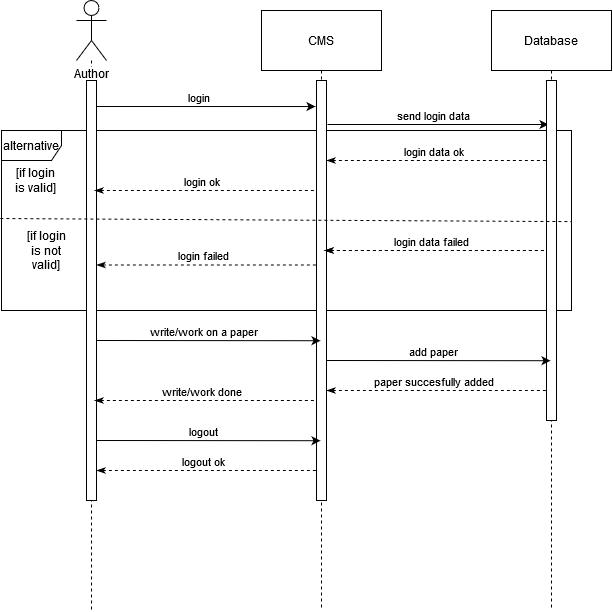

The diagram above was exported from draw.io. Its source (the exported page's mxGraphModel, read from the mxfile embedded in the PNG):
<mxGraphModel dx="1422" dy="-81" grid="1" gridSize="10" guides="1" tooltips="1" connect="1" arrows="1" fold="1" page="1" pageScale="1" pageWidth="1100" pageHeight="850" background="#ffffff" math="0" shadow="0">
  <root>
    <mxCell id="0" />
    <mxCell id="1" parent="0" />
    <mxCell id="OlDY96CFSQCN5GjaWw9q-14" style="edgeStyle=orthogonalEdgeStyle;rounded=0;orthogonalLoop=1;jettySize=auto;html=1;dashed=1;endArrow=none;endFill=0;" edge="1" parent="1" source="OlDY96CFSQCN5GjaWw9q-2">
      <mxGeometry relative="1" as="geometry">
        <mxPoint x="150" y="1480" as="targetPoint" />
      </mxGeometry>
    </mxCell>
    <mxCell id="OlDY96CFSQCN5GjaWw9q-2" value="Author" style="shape=umlActor;verticalLabelPosition=bottom;labelBackgroundColor=#ffffff;verticalAlign=top;html=1;outlineConnect=0;" vertex="1" parent="1">
      <mxGeometry x="135" y="870" width="30" height="60" as="geometry" />
    </mxCell>
    <mxCell id="OlDY96CFSQCN5GjaWw9q-13" style="edgeStyle=orthogonalEdgeStyle;rounded=0;orthogonalLoop=1;jettySize=auto;html=1;endArrow=none;endFill=0;dashed=1;" edge="1" parent="1" source="OlDY96CFSQCN5GjaWw9q-11">
      <mxGeometry relative="1" as="geometry">
        <mxPoint x="380" y="1480" as="targetPoint" />
      </mxGeometry>
    </mxCell>
    <mxCell id="OlDY96CFSQCN5GjaWw9q-11" value="CMS" style="rounded=0;whiteSpace=wrap;html=1;" vertex="1" parent="1">
      <mxGeometry x="320" y="880" width="120" height="60" as="geometry" />
    </mxCell>
    <mxCell id="OlDY96CFSQCN5GjaWw9q-15" style="edgeStyle=orthogonalEdgeStyle;rounded=0;orthogonalLoop=1;jettySize=auto;html=1;dashed=1;endArrow=none;endFill=0;" edge="1" parent="1" source="OlDY96CFSQCN5GjaWw9q-12">
      <mxGeometry relative="1" as="geometry">
        <mxPoint x="610" y="1480" as="targetPoint" />
      </mxGeometry>
    </mxCell>
    <mxCell id="OlDY96CFSQCN5GjaWw9q-12" value="Database" style="rounded=0;whiteSpace=wrap;html=1;" vertex="1" parent="1">
      <mxGeometry x="550" y="880" width="120" height="60" as="geometry" />
    </mxCell>
    <mxCell id="OlDY96CFSQCN5GjaWw9q-16" value="" style="endArrow=classic;html=1;entryX=-0.1;entryY=0.062;entryDx=0;entryDy=0;entryPerimeter=0;" edge="1" parent="1" target="OlDY96CFSQCN5GjaWw9q-22">
      <mxGeometry width="50" height="50" relative="1" as="geometry">
        <mxPoint x="150" y="976" as="sourcePoint" />
        <mxPoint x="360" y="970" as="targetPoint" />
      </mxGeometry>
    </mxCell>
    <mxCell id="OlDY96CFSQCN5GjaWw9q-17" value="login" style="edgeLabel;html=1;align=center;verticalAlign=middle;resizable=0;points=[];" vertex="1" connectable="0" parent="OlDY96CFSQCN5GjaWw9q-16">
      <mxGeometry x="0.113" relative="1" as="geometry">
        <mxPoint x="-18" y="-10" as="offset" />
      </mxGeometry>
    </mxCell>
    <mxCell id="OlDY96CFSQCN5GjaWw9q-18" value="" style="endArrow=classic;html=1;" edge="1" parent="1">
      <mxGeometry width="50" height="50" relative="1" as="geometry">
        <mxPoint x="386" y="994" as="sourcePoint" />
        <mxPoint x="607" y="994" as="targetPoint" />
      </mxGeometry>
    </mxCell>
    <mxCell id="OlDY96CFSQCN5GjaWw9q-19" value="send login data" style="edgeLabel;html=1;align=center;verticalAlign=middle;resizable=0;points=[];" vertex="1" connectable="0" parent="OlDY96CFSQCN5GjaWw9q-18">
      <mxGeometry x="0.113" relative="1" as="geometry">
        <mxPoint x="-18" y="-10" as="offset" />
      </mxGeometry>
    </mxCell>
    <mxCell id="OlDY96CFSQCN5GjaWw9q-20" value="alternative" style="shape=umlFrame;whiteSpace=wrap;html=1;" vertex="1" parent="1">
      <mxGeometry x="60" y="1000" width="570" height="180" as="geometry" />
    </mxCell>
    <mxCell id="OlDY96CFSQCN5GjaWw9q-21" value="" style="html=1;points=[];perimeter=orthogonalPerimeter;rounded=0;shadow=0;comic=0;labelBackgroundColor=none;strokeWidth=1;fontFamily=Verdana;fontSize=12;align=center;" vertex="1" parent="1">
      <mxGeometry x="145" y="950" width="10" height="420" as="geometry" />
    </mxCell>
    <mxCell id="OlDY96CFSQCN5GjaWw9q-22" value="" style="html=1;points=[];perimeter=orthogonalPerimeter;rounded=0;shadow=0;comic=0;labelBackgroundColor=none;strokeWidth=1;fontFamily=Verdana;fontSize=12;align=center;" vertex="1" parent="1">
      <mxGeometry x="375" y="950" width="10" height="420" as="geometry" />
    </mxCell>
    <mxCell id="OlDY96CFSQCN5GjaWw9q-23" value="" style="html=1;points=[];perimeter=orthogonalPerimeter;rounded=0;shadow=0;comic=0;labelBackgroundColor=none;strokeWidth=1;fontFamily=Verdana;fontSize=12;align=center;" vertex="1" parent="1">
      <mxGeometry x="605" y="950" width="10" height="340" as="geometry" />
    </mxCell>
    <mxCell id="OlDY96CFSQCN5GjaWw9q-24" value="" style="endArrow=none;html=1;exitX=-0.002;exitY=0.489;exitDx=0;exitDy=0;exitPerimeter=0;dashed=1;entryX=1;entryY=0.506;entryDx=0;entryDy=0;entryPerimeter=0;" edge="1" parent="1" source="OlDY96CFSQCN5GjaWw9q-20" target="OlDY96CFSQCN5GjaWw9q-20">
      <mxGeometry width="50" height="50" relative="1" as="geometry">
        <mxPoint x="292.00000000000006" y="1090.48" as="sourcePoint" />
        <mxPoint x="549.5500000000002" y="1089.5" as="targetPoint" />
        <Array as="points" />
      </mxGeometry>
    </mxCell>
    <mxCell id="OlDY96CFSQCN5GjaWw9q-27" value="" style="endArrow=none;html=1;entryX=0.2;entryY=0.103;entryDx=0;entryDy=0;entryPerimeter=0;exitX=1;exitY=0.103;exitDx=0;exitDy=0;exitPerimeter=0;startArrow=classicThin;startFill=1;endFill=0;dashed=1;" edge="1" parent="1">
      <mxGeometry width="50" height="50" relative="1" as="geometry">
        <mxPoint x="385" y="1030" as="sourcePoint" />
        <mxPoint x="607" y="1030" as="targetPoint" />
      </mxGeometry>
    </mxCell>
    <mxCell id="OlDY96CFSQCN5GjaWw9q-28" value="login data ok" style="edgeLabel;html=1;align=center;verticalAlign=middle;resizable=0;points=[];" vertex="1" connectable="0" parent="OlDY96CFSQCN5GjaWw9q-27">
      <mxGeometry x="0.113" relative="1" as="geometry">
        <mxPoint x="-18" y="-10" as="offset" />
      </mxGeometry>
    </mxCell>
    <mxCell id="OlDY96CFSQCN5GjaWw9q-29" value="" style="endArrow=none;html=1;entryX=0.2;entryY=0.103;entryDx=0;entryDy=0;entryPerimeter=0;exitX=1;exitY=0.103;exitDx=0;exitDy=0;exitPerimeter=0;startArrow=classicThin;startFill=1;endFill=0;dashed=1;" edge="1" parent="1">
      <mxGeometry width="50" height="50" relative="1" as="geometry">
        <mxPoint x="153" y="1060" as="sourcePoint" />
        <mxPoint x="375" y="1060" as="targetPoint" />
      </mxGeometry>
    </mxCell>
    <mxCell id="OlDY96CFSQCN5GjaWw9q-30" value="login ok" style="edgeLabel;html=1;align=center;verticalAlign=middle;resizable=0;points=[];" vertex="1" connectable="0" parent="OlDY96CFSQCN5GjaWw9q-29">
      <mxGeometry x="0.113" relative="1" as="geometry">
        <mxPoint x="-18" y="-10" as="offset" />
      </mxGeometry>
    </mxCell>
    <mxCell id="OlDY96CFSQCN5GjaWw9q-32" value="" style="endArrow=none;html=1;entryX=0.2;entryY=0.103;entryDx=0;entryDy=0;entryPerimeter=0;exitX=1;exitY=0.103;exitDx=0;exitDy=0;exitPerimeter=0;startArrow=classicThin;startFill=1;endFill=0;dashed=1;" edge="1" parent="1">
      <mxGeometry width="50" height="50" relative="1" as="geometry">
        <mxPoint x="383" y="1120" as="sourcePoint" />
        <mxPoint x="605" y="1120" as="targetPoint" />
      </mxGeometry>
    </mxCell>
    <mxCell id="OlDY96CFSQCN5GjaWw9q-33" value="login data failed" style="edgeLabel;html=1;align=center;verticalAlign=middle;resizable=0;points=[];" vertex="1" connectable="0" parent="OlDY96CFSQCN5GjaWw9q-32">
      <mxGeometry x="0.113" relative="1" as="geometry">
        <mxPoint x="-18" y="-10" as="offset" />
      </mxGeometry>
    </mxCell>
    <mxCell id="OlDY96CFSQCN5GjaWw9q-34" value="" style="endArrow=none;html=1;entryX=0.2;entryY=0.103;entryDx=0;entryDy=0;entryPerimeter=0;exitX=1;exitY=0.103;exitDx=0;exitDy=0;exitPerimeter=0;startArrow=classicThin;startFill=1;endFill=0;dashed=1;" edge="1" parent="1">
      <mxGeometry width="50" height="50" relative="1" as="geometry">
        <mxPoint x="383" y="1120" as="sourcePoint" />
        <mxPoint x="605" y="1120" as="targetPoint" />
      </mxGeometry>
    </mxCell>
    <mxCell id="OlDY96CFSQCN5GjaWw9q-35" value="login data failed" style="edgeLabel;html=1;align=center;verticalAlign=middle;resizable=0;points=[];" vertex="1" connectable="0" parent="OlDY96CFSQCN5GjaWw9q-34">
      <mxGeometry x="0.113" relative="1" as="geometry">
        <mxPoint x="-18" y="-10" as="offset" />
      </mxGeometry>
    </mxCell>
    <mxCell id="OlDY96CFSQCN5GjaWw9q-36" value="" style="endArrow=none;html=1;entryX=0.2;entryY=0.103;entryDx=0;entryDy=0;entryPerimeter=0;exitX=1;exitY=0.103;exitDx=0;exitDy=0;exitPerimeter=0;startArrow=classicThin;startFill=1;endFill=0;dashed=1;" edge="1" parent="1">
      <mxGeometry width="50" height="50" relative="1" as="geometry">
        <mxPoint x="155" y="1134.5" as="sourcePoint" />
        <mxPoint x="377" y="1134.5" as="targetPoint" />
      </mxGeometry>
    </mxCell>
    <mxCell id="OlDY96CFSQCN5GjaWw9q-37" value="login failed" style="edgeLabel;html=1;align=center;verticalAlign=middle;resizable=0;points=[];" vertex="1" connectable="0" parent="OlDY96CFSQCN5GjaWw9q-36">
      <mxGeometry x="0.113" relative="1" as="geometry">
        <mxPoint x="-18" y="-10" as="offset" />
      </mxGeometry>
    </mxCell>
    <mxCell id="OlDY96CFSQCN5GjaWw9q-40" value="&lt;div&gt;[if login&lt;/div&gt;&lt;div&gt;is valid]&lt;br&gt;&lt;/div&gt;" style="text;html=1;strokeColor=none;fillColor=none;align=center;verticalAlign=middle;whiteSpace=wrap;rounded=0;" vertex="1" parent="1">
      <mxGeometry x="70" y="1040" width="50" height="20" as="geometry" />
    </mxCell>
    <mxCell id="OlDY96CFSQCN5GjaWw9q-41" value="&lt;div&gt;[if login&lt;/div&gt;&lt;div&gt;is not valid]&lt;br&gt;&lt;/div&gt;" style="text;html=1;strokeColor=none;fillColor=none;align=center;verticalAlign=middle;whiteSpace=wrap;rounded=0;" vertex="1" parent="1">
      <mxGeometry x="80" y="1110" width="50" height="20" as="geometry" />
    </mxCell>
    <mxCell id="OlDY96CFSQCN5GjaWw9q-42" value="" style="endArrow=classic;html=1;entryX=0.5;entryY=0.054;entryDx=0;entryDy=0;entryPerimeter=0;" edge="1" parent="1">
      <mxGeometry width="50" height="50" relative="1" as="geometry">
        <mxPoint x="155" y="1210" as="sourcePoint" />
        <mxPoint x="379" y="1210.22" as="targetPoint" />
      </mxGeometry>
    </mxCell>
    <mxCell id="OlDY96CFSQCN5GjaWw9q-43" value="write/work on a paper" style="edgeLabel;html=1;align=center;verticalAlign=middle;resizable=0;points=[];" vertex="1" connectable="0" parent="OlDY96CFSQCN5GjaWw9q-42">
      <mxGeometry x="0.113" relative="1" as="geometry">
        <mxPoint x="-18" y="-10" as="offset" />
      </mxGeometry>
    </mxCell>
    <mxCell id="OlDY96CFSQCN5GjaWw9q-44" value="" style="endArrow=classic;html=1;entryX=0.5;entryY=0.054;entryDx=0;entryDy=0;entryPerimeter=0;" edge="1" parent="1">
      <mxGeometry width="50" height="50" relative="1" as="geometry">
        <mxPoint x="385" y="1230" as="sourcePoint" />
        <mxPoint x="609" y="1230.22" as="targetPoint" />
      </mxGeometry>
    </mxCell>
    <mxCell id="OlDY96CFSQCN5GjaWw9q-45" value="add paper" style="edgeLabel;html=1;align=center;verticalAlign=middle;resizable=0;points=[];" vertex="1" connectable="0" parent="OlDY96CFSQCN5GjaWw9q-44">
      <mxGeometry x="0.113" relative="1" as="geometry">
        <mxPoint x="-18" y="-10" as="offset" />
      </mxGeometry>
    </mxCell>
    <mxCell id="OlDY96CFSQCN5GjaWw9q-51" value="" style="endArrow=classic;html=1;entryX=0.5;entryY=0.054;entryDx=0;entryDy=0;entryPerimeter=0;" edge="1" parent="1">
      <mxGeometry width="50" height="50" relative="1" as="geometry">
        <mxPoint x="155" y="1310" as="sourcePoint" />
        <mxPoint x="379" y="1310.22" as="targetPoint" />
      </mxGeometry>
    </mxCell>
    <mxCell id="OlDY96CFSQCN5GjaWw9q-52" value="logout" style="edgeLabel;html=1;align=center;verticalAlign=middle;resizable=0;points=[];" vertex="1" connectable="0" parent="OlDY96CFSQCN5GjaWw9q-51">
      <mxGeometry x="0.113" relative="1" as="geometry">
        <mxPoint x="-18" y="-10" as="offset" />
      </mxGeometry>
    </mxCell>
    <mxCell id="OlDY96CFSQCN5GjaWw9q-53" value="" style="endArrow=none;html=1;entryX=0.2;entryY=0.103;entryDx=0;entryDy=0;entryPerimeter=0;exitX=1;exitY=0.103;exitDx=0;exitDy=0;exitPerimeter=0;startArrow=classicThin;startFill=1;endFill=0;dashed=1;" edge="1" parent="1">
      <mxGeometry width="50" height="50" relative="1" as="geometry">
        <mxPoint x="385" y="1260" as="sourcePoint" />
        <mxPoint x="607" y="1260" as="targetPoint" />
      </mxGeometry>
    </mxCell>
    <mxCell id="OlDY96CFSQCN5GjaWw9q-54" value="paper succesfully added" style="edgeLabel;html=1;align=center;verticalAlign=middle;resizable=0;points=[];" vertex="1" connectable="0" parent="OlDY96CFSQCN5GjaWw9q-53">
      <mxGeometry x="0.113" relative="1" as="geometry">
        <mxPoint x="-18" y="-10" as="offset" />
      </mxGeometry>
    </mxCell>
    <mxCell id="OlDY96CFSQCN5GjaWw9q-55" value="" style="endArrow=none;html=1;entryX=0.2;entryY=0.103;entryDx=0;entryDy=0;entryPerimeter=0;exitX=1;exitY=0.103;exitDx=0;exitDy=0;exitPerimeter=0;startArrow=classicThin;startFill=1;endFill=0;dashed=1;" edge="1" parent="1">
      <mxGeometry width="50" height="50" relative="1" as="geometry">
        <mxPoint x="153" y="1270" as="sourcePoint" />
        <mxPoint x="375" y="1270" as="targetPoint" />
      </mxGeometry>
    </mxCell>
    <mxCell id="OlDY96CFSQCN5GjaWw9q-56" value="write/work done" style="edgeLabel;html=1;align=center;verticalAlign=middle;resizable=0;points=[];" vertex="1" connectable="0" parent="OlDY96CFSQCN5GjaWw9q-55">
      <mxGeometry x="0.113" relative="1" as="geometry">
        <mxPoint x="-18" y="-10" as="offset" />
      </mxGeometry>
    </mxCell>
    <mxCell id="OlDY96CFSQCN5GjaWw9q-62" value="" style="endArrow=none;html=1;entryX=0.2;entryY=0.103;entryDx=0;entryDy=0;entryPerimeter=0;exitX=1;exitY=0.103;exitDx=0;exitDy=0;exitPerimeter=0;startArrow=classicThin;startFill=1;endFill=0;dashed=1;" edge="1" parent="1">
      <mxGeometry width="50" height="50" relative="1" as="geometry">
        <mxPoint x="155" y="1340" as="sourcePoint" />
        <mxPoint x="377" y="1340" as="targetPoint" />
      </mxGeometry>
    </mxCell>
    <mxCell id="OlDY96CFSQCN5GjaWw9q-63" value="logout ok" style="edgeLabel;html=1;align=center;verticalAlign=middle;resizable=0;points=[];" vertex="1" connectable="0" parent="OlDY96CFSQCN5GjaWw9q-62">
      <mxGeometry x="0.113" relative="1" as="geometry">
        <mxPoint x="-18" y="-10" as="offset" />
      </mxGeometry>
    </mxCell>
  </root>
</mxGraphModel>